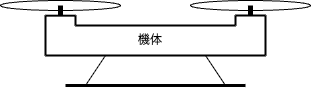

The diagram above was exported from draw.io. Its source (the exported page's mxGraphModel, read from the mxfile embedded in the PNG):
<mxGraphModel dx="282" dy="269" grid="1" gridSize="10" guides="1" tooltips="1" connect="1" arrows="1" fold="1" page="1" pageScale="1" pageWidth="827" pageHeight="1169" math="0" shadow="0">
  <root>
    <mxCell id="0" />
    <mxCell id="1" parent="0" />
    <mxCell id="19" value="" style="ellipse;whiteSpace=wrap;html=1;" vertex="1" parent="1">
      <mxGeometry x="235" y="175" width="120" height="10" as="geometry" />
    </mxCell>
    <mxCell id="18" value="" style="ellipse;whiteSpace=wrap;html=1;" vertex="1" parent="1">
      <mxGeometry x="45" y="175" width="120" height="10" as="geometry" />
    </mxCell>
    <mxCell id="5" value="" style="edgeStyle=none;orthogonalLoop=1;jettySize=auto;html=1;endArrow=none;endFill=0;strokeWidth=2;" edge="1" parent="1">
      <mxGeometry width="80" relative="1" as="geometry">
        <mxPoint x="120" y="200" as="sourcePoint" />
        <mxPoint x="280" y="200" as="targetPoint" />
        <Array as="points" />
      </mxGeometry>
    </mxCell>
    <mxCell id="6" value="" style="edgeStyle=none;orthogonalLoop=1;jettySize=auto;html=1;endArrow=none;endFill=0;strokeWidth=2;" edge="1" parent="1">
      <mxGeometry width="80" relative="1" as="geometry">
        <mxPoint x="90" y="230" as="sourcePoint" />
        <mxPoint x="310" y="230" as="targetPoint" />
        <Array as="points" />
      </mxGeometry>
    </mxCell>
    <mxCell id="7" value="" style="edgeStyle=none;orthogonalLoop=1;jettySize=auto;html=1;endArrow=none;endFill=0;strokeWidth=2;" edge="1" parent="1">
      <mxGeometry width="80" relative="1" as="geometry">
        <mxPoint x="280" y="190" as="sourcePoint" />
        <mxPoint x="310" y="190" as="targetPoint" />
        <Array as="points" />
      </mxGeometry>
    </mxCell>
    <mxCell id="8" value="" style="edgeStyle=none;orthogonalLoop=1;jettySize=auto;html=1;endArrow=none;endFill=0;strokeWidth=2;" edge="1" parent="1">
      <mxGeometry width="80" relative="1" as="geometry">
        <mxPoint x="310" y="190" as="sourcePoint" />
        <mxPoint x="310" y="230" as="targetPoint" />
        <Array as="points" />
      </mxGeometry>
    </mxCell>
    <mxCell id="9" value="" style="edgeStyle=none;orthogonalLoop=1;jettySize=auto;html=1;endArrow=none;endFill=0;strokeWidth=2;" edge="1" parent="1">
      <mxGeometry width="80" relative="1" as="geometry">
        <mxPoint x="280" y="190" as="sourcePoint" />
        <mxPoint x="280" y="200" as="targetPoint" />
        <Array as="points" />
      </mxGeometry>
    </mxCell>
    <mxCell id="10" value="" style="edgeStyle=none;orthogonalLoop=1;jettySize=auto;html=1;endArrow=none;endFill=0;strokeWidth=2;" edge="1" parent="1">
      <mxGeometry width="80" relative="1" as="geometry">
        <mxPoint x="90" y="190.20000000000005" as="sourcePoint" />
        <mxPoint x="120" y="190.20000000000005" as="targetPoint" />
        <Array as="points" />
      </mxGeometry>
    </mxCell>
    <mxCell id="11" value="" style="edgeStyle=none;orthogonalLoop=1;jettySize=auto;html=1;endArrow=none;endFill=0;strokeWidth=2;" edge="1" parent="1">
      <mxGeometry width="80" relative="1" as="geometry">
        <mxPoint x="90" y="230" as="sourcePoint" />
        <mxPoint x="90" y="190" as="targetPoint" />
        <Array as="points" />
      </mxGeometry>
    </mxCell>
    <mxCell id="12" value="" style="edgeStyle=none;orthogonalLoop=1;jettySize=auto;html=1;endArrow=none;endFill=0;strokeWidth=2;" edge="1" parent="1">
      <mxGeometry width="80" relative="1" as="geometry">
        <mxPoint x="120" y="200" as="sourcePoint" />
        <mxPoint x="120" y="190" as="targetPoint" />
        <Array as="points" />
      </mxGeometry>
    </mxCell>
    <mxCell id="13" value="" style="endArrow=none;html=1;movable=1;resizable=1;rotatable=1;deletable=1;editable=1;locked=0;connectable=1;targetPerimeterSpacing=0;strokeWidth=5;" edge="1" parent="1">
      <mxGeometry width="50" height="50" relative="1" as="geometry">
        <mxPoint x="105" y="190" as="sourcePoint" />
        <mxPoint x="105" y="180" as="targetPoint" />
      </mxGeometry>
    </mxCell>
    <mxCell id="17" value="" style="endArrow=none;html=1;movable=1;resizable=1;rotatable=1;deletable=1;editable=1;locked=0;connectable=1;targetPerimeterSpacing=0;strokeWidth=5;" edge="1" parent="1">
      <mxGeometry width="50" height="50" relative="1" as="geometry">
        <mxPoint x="295" y="190" as="sourcePoint" />
        <mxPoint x="295" y="180" as="targetPoint" />
      </mxGeometry>
    </mxCell>
    <mxCell id="20" value="機体" style="text;strokeColor=none;align=center;fillColor=none;html=1;verticalAlign=middle;whiteSpace=wrap;rounded=0;" vertex="1" parent="1">
      <mxGeometry x="165" y="200" width="60" height="30" as="geometry" />
    </mxCell>
    <mxCell id="21" value="" style="edgeStyle=none;orthogonalLoop=1;jettySize=auto;html=1;endArrow=none;endFill=0;strokeWidth=3;" edge="1" parent="1">
      <mxGeometry width="80" relative="1" as="geometry">
        <mxPoint x="110" y="260" as="sourcePoint" />
        <mxPoint x="290" y="260" as="targetPoint" />
        <Array as="points" />
      </mxGeometry>
    </mxCell>
    <mxCell id="24" value="" style="edgeStyle=none;orthogonalLoop=1;jettySize=auto;html=1;endArrow=none;endFill=0;" edge="1" parent="1">
      <mxGeometry width="80" relative="1" as="geometry">
        <mxPoint x="130" y="260" as="sourcePoint" />
        <mxPoint x="150" y="230" as="targetPoint" />
        <Array as="points" />
      </mxGeometry>
    </mxCell>
    <mxCell id="25" value="" style="edgeStyle=none;orthogonalLoop=1;jettySize=auto;html=1;endArrow=none;endFill=0;" edge="1" parent="1">
      <mxGeometry width="80" relative="1" as="geometry">
        <mxPoint x="250" y="230" as="sourcePoint" />
        <mxPoint x="270" y="260" as="targetPoint" />
        <Array as="points" />
      </mxGeometry>
    </mxCell>
  </root>
</mxGraphModel>